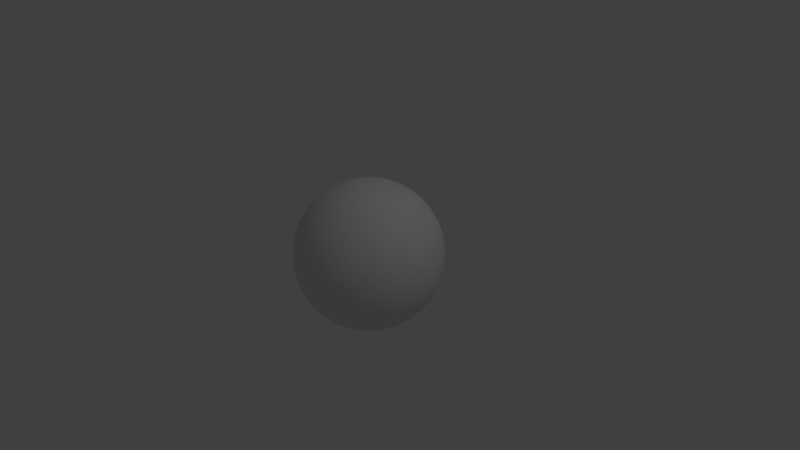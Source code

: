 # Source: Sphere.blend  (saved by Blender 2.78.0; exported with 4.5.12 LTS)
import bpy
from mathutils import Matrix  # noqa: F401  (used for matrix-valued properties, if any)

bpy.ops.wm.read_factory_settings(use_empty=True)
scene = bpy.context.scene
scene.name = 'Scene'

# ---- collections
col_collection_1 = bpy.data.collections.new('Collection 1'); scene.collection.children.link(col_collection_1)

# ---- world
world_world = bpy.data.worlds.new('World'); scene.world = world_world
world_world.color = (0.05088, 0.05088, 0.05088)
world_world.use_sun_shadow = False
world_world.sun_shadow_jitter_overblur = 0.0
world_world.cycles.sampling_method = 'MANUAL'

# ---- cameras
cam_camera = bpy.data.cameras.new('Camera')
cam_camera.clip_end = 100.0
cam_camera.lens = 35.0
cam_camera.sensor_width = 32.0
cam_camera.sensor_height = 18.0
cam_camera.ortho_scale = 7.314
cam_camera.dof.focus_distance = 0.0
cam_camera.dof.aperture_fstop = 128.0

# ---- lights
light_lamp = bpy.data.lights.new('Lamp', 'POINT')
light_lamp.transmission_factor = 0.0
light_lamp.cutoff_distance = 30.0
light_lamp.energy = 100.0
light_lamp.shadow_buffer_clip_start = 1.001
light_lamp.shadow_soft_size = 0.1
light_lamp.shadow_maximum_resolution = 0.006
light_lamp.use_absolute_resolution = True

# ---- meshes
me_sphere = bpy.data.meshes.new('Sphere')
me_sphere.from_pydata([(0.03769, 0.1895, 0.9761), (0.07394, 0.3717, 0.9194), (0.1073, 0.5397, 0.8275), (0.1366, 0.6869, 0.7037), (0.1607, 0.8077, 0.5529), (0.1785, 0.8974, 0.3808), (0.1895, 0.9527, 0.1942), (0.1932, 0.9714, 7.525e-08), (0.1895, 0.9527, -0.1942), (0.1785, 0.8974, -0.3808), (0.1607, 0.8077, -0.5529), (0.1366, 0.6869, -0.7037), (0.1073, 0.5397, -0.8275), (0.07394, 0.3717, -0.9194), (0.03769, 0.1895, -0.9761), (0.07394, 0.1785, 0.9761), (0.145, 0.3502, 0.9194), (0.2106, 0.5083, 0.8275), (0.268, 0.647, 0.7037), (0.3151, 0.7608, 0.5529), (0.3502, 0.8454, 0.3808), (0.3717, 0.8974, 0.1942), (0.379, 0.915, 7.525e-08), (0.3717, 0.8974, -0.1942), (0.3502, 0.8454, -0.3808), (0.3151, 0.7608, -0.5529), (0.268, 0.647, -0.7037), (0.2106, 0.5083, -0.8275), (0.145, 0.3502, -0.9194), (0.07394, 0.1785, -0.9761), (0.1073, 0.1607, 0.9761), (0.2106, 0.3151, 0.9194), (0.3057, 0.4575, 0.8275), (0.3891, 0.5823, 0.7037), (0.4575, 0.6847, 0.5529), (0.5083, 0.7608, 0.3808), (0.5397, 0.8077, 0.1942), (0.5502, 0.8235, 7.525e-08), (0.5397, 0.8077, -0.1942), (0.5083, 0.7608, -0.3808), (0.4575, 0.6847, -0.5529), (0.3891, 0.5823, -0.7037), (0.3057, 0.4575, -0.8275), (0.2106, 0.3151, -0.9194), (0.1073, 0.1607, -0.9761), (0.1366, 0.1366, 0.9761), (0.268, 0.268, 0.9194), (0.3891, 0.3891, 0.8275), (0.4952, 0.4952, 0.7037), (0.5823, 0.5823, 0.5529), (0.647, 0.647, 0.3808), (0.6869, 0.6869, 0.1942), (0.7003, 0.7003, 7.525e-08), (0.6869, 0.6869, -0.1942), (0.647, 0.647, -0.3808), (0.5823, 0.5823, -0.5529), (0.4952, 0.4952, -0.7037), (0.3891, 0.3891, -0.8275), (0.268, 0.268, -0.9194), (0.1366, 0.1366, -0.9761), (0.1607, 0.1073, 0.9761), (0.3151, 0.2106, 0.9194), (0.4575, 0.3057, 0.8275), (0.5823, 0.3891, 0.7037), (0.6847, 0.4575, 0.5529), (0.7608, 0.5083, 0.3808), (0.8077, 0.5397, 0.1942), (0.8235, 0.5502, 7.525e-08), (0.8077, 0.5397, -0.1942), (0.7608, 0.5083, -0.3808), (0.6847, 0.4575, -0.5529), (0.5823, 0.3891, -0.7037), (0.4575, 0.3057, -0.8275), (0.3151, 0.2106, -0.9194), (0.1607, 0.1073, -0.9761), (1.991e-08, -3.203e-07, -0.9904), (0.1785, 0.07394, 0.9761), (0.3502, 0.145, 0.9194), (0.5083, 0.2106, 0.8275), (0.647, 0.268, 0.7037), (0.7608, 0.3151, 0.5529), (0.8454, 0.3502, 0.3808), (0.8974, 0.3717, 0.1942), (0.915, 0.379, 7.525e-08), (0.8974, 0.3717, -0.1942), (0.8454, 0.3502, -0.3808), (0.7608, 0.3151, -0.5529), (0.647, 0.268, -0.7037), (0.5083, 0.2106, -0.8275), (0.3502, 0.145, -0.9194), (0.1785, 0.07394, -0.9761), (0.1895, 0.03769, 0.9761), (0.3717, 0.07394, 0.9194), (0.5397, 0.1073, 0.8275), (0.6869, 0.1366, 0.7037), (0.8077, 0.1607, 0.5529), (0.8974, 0.1785, 0.3808), (0.9527, 0.1895, 0.1942), (0.9714, 0.1932, 7.525e-08), (0.9527, 0.1895, -0.1942), (0.8974, 0.1785, -0.3808), (0.8077, 0.1607, -0.5529), (0.6869, 0.1366, -0.7037), (0.5397, 0.1073, -0.8275), (0.3717, 0.07394, -0.9194), (0.1895, 0.03769, -0.9761), (0.1932, -3.595e-07, 0.9761), (0.379, -3.188e-07, 0.9194), (0.5502, -3.142e-07, 0.8275), (0.7003, -3.161e-07, 0.7037), (0.8235, -3.235e-07, 0.5529), (0.915, -2.974e-07, 0.3808), (0.9714, -3.738e-07, 0.1942), (0.9904, -3.812e-07, 7.525e-08), (0.9714, -3.682e-07, -0.1942), (0.915, -2.62e-07, -0.3808), (0.8235, -3.179e-07, -0.5529), (0.7003, -3.198e-07, -0.7037), (0.5502, -3.337e-07, -0.8275), (0.379, -3.086e-07, -0.9194), (0.1932, -3.102e-07, -0.9761), (0.1895, -0.03769, 0.9761), (0.3717, -0.07394, 0.9194), (0.5397, -0.1073, 0.8275), (0.6869, -0.1366, 0.7037), (0.8077, -0.1607, 0.5529), (0.8974, -0.1785, 0.3808), (0.9527, -0.1895, 0.1942), (0.9714, -0.1932, 7.525e-08), (0.9527, -0.1895, -0.1942), (0.8974, -0.1785, -0.3808), (0.8077, -0.1607, -0.5529), (0.6869, -0.1366, -0.7037), (0.5397, -0.1073, -0.8275), (0.3717, -0.07394, -0.9194), (0.1895, -0.03769, -0.9761), (0.1785, -0.07394, 0.9761), (0.3502, -0.145, 0.9194), (0.5083, -0.2106, 0.8275), (0.647, -0.268, 0.7037), (0.7608, -0.3151, 0.5529), (0.8454, -0.3502, 0.3808), (0.8974, -0.3717, 0.1942), (0.915, -0.379, 7.525e-08), (0.8974, -0.3717, -0.1942), (0.8454, -0.3502, -0.3808), (0.7608, -0.3151, -0.5529), (0.647, -0.268, -0.7037), (0.5083, -0.2106, -0.8275), (0.3502, -0.145, -0.9194), (0.1785, -0.07394, -0.9761), (0.1607, -0.1073, 0.9761), (0.3151, -0.2106, 0.9194), (0.4575, -0.3057, 0.8275), (0.5823, -0.3891, 0.7037), (0.6847, -0.4575, 0.5529), (0.7608, -0.5083, 0.3808), (0.8077, -0.5397, 0.1942), (0.8235, -0.5502, 7.525e-08), (0.8077, -0.5397, -0.1942), (0.7608, -0.5083, -0.3808), (0.6847, -0.4575, -0.5529), (0.5823, -0.3891, -0.7037), (0.4575, -0.3057, -0.8275), (0.3151, -0.2106, -0.9194), (0.1607, -0.1073, -0.9761), (0.1366, -0.1366, 0.9761), (0.268, -0.268, 0.9194), (0.3891, -0.3891, 0.8275), (0.4952, -0.4952, 0.7037), (0.5823, -0.5823, 0.5529), (0.647, -0.647, 0.3808), (0.6869, -0.6869, 0.1942), (0.7003, -0.7003, 7.525e-08), (0.6869, -0.6869, -0.1942), (0.647, -0.647, -0.3808), (0.5823, -0.5823, -0.5529), (0.4952, -0.4952, -0.7037), (0.3891, -0.3891, -0.8275), (0.268, -0.268, -0.9194), (0.1366, -0.1366, -0.9761), (0.1073, -0.1607, 0.9761), (0.2106, -0.3151, 0.9194), (0.3057, -0.4575, 0.8275), (0.3891, -0.5823, 0.7037), (0.4575, -0.6847, 0.5529), (0.5083, -0.7608, 0.3808), (0.5397, -0.8077, 0.1942), (0.5502, -0.8235, 7.525e-08), (0.5397, -0.8077, -0.1942), (0.5083, -0.7608, -0.3808), (0.4575, -0.6847, -0.5529), (0.3891, -0.5823, -0.7037), (0.3057, -0.4575, -0.8275), (0.2106, -0.3151, -0.9194), (0.1073, -0.1607, -0.9761), (0.07394, -0.1785, 0.9761), (0.145, -0.3502, 0.9194), (0.2106, -0.5083, 0.8275), (0.268, -0.647, 0.7037), (0.3151, -0.7608, 0.5529), (0.3502, -0.8454, 0.3808), (0.3717, -0.8974, 0.1942), (0.379, -0.915, 7.525e-08), (0.3717, -0.8974, -0.1942), (0.3502, -0.8454, -0.3808), (0.3151, -0.7608, -0.5529), (0.268, -0.647, -0.7037), (0.2106, -0.5083, -0.8275), (0.145, -0.3502, -0.9194), (0.07394, -0.1785, -0.9761), (0.03769, -0.1895, 0.9761), (0.07394, -0.3717, 0.9194), (0.1073, -0.5397, 0.8275), (0.1366, -0.6869, 0.7037), (0.1607, -0.8077, 0.5529), (0.1785, -0.8974, 0.3808), (0.1895, -0.9527, 0.1942), (0.1932, -0.9714, 7.525e-08), (0.1895, -0.9527, -0.1942), (0.1785, -0.8974, -0.3808), (0.1607, -0.8077, -0.5529), (0.1366, -0.6869, -0.7037), (0.1073, -0.5397, -0.8275), (0.07394, -0.3717, -0.9194), (0.03769, -0.1895, -0.9761), (-2.251e-08, -0.1932, 0.9761), (3.458e-08, -0.379, 0.9194), (2.247e-08, -0.5502, 0.8275), (-2.782e-08, -0.7003, 0.7037), (-5.762e-08, -0.8235, 0.5529), (2.62e-08, -0.915, 0.3808), (-6.507e-08, -0.9714, 0.1942), (-9.488e-08, -0.9904, 7.525e-08), (-6.507e-08, -0.9714, -0.1942), (2.62e-08, -0.915, -0.3808), (-5.762e-08, -0.8235, -0.5529), (-3.155e-08, -0.7003, -0.7037), (-9.194e-09, -0.5502, -0.8275), (3.845e-09, -0.379, -0.9194), (3.845e-09, -0.1932, -0.9761), (-0.03769, -0.1895, 0.9761), (-0.07394, -0.3717, 0.9194), (-0.1073, -0.5397, 0.8275), (-0.1366, -0.6869, 0.7037), (-0.1607, -0.8077, 0.5529), (-0.1785, -0.8974, 0.3808), (-0.1895, -0.9527, 0.1942), (-0.1932, -0.9714, 7.525e-08), (-0.1895, -0.9527, -0.1942), (-0.1785, -0.8974, -0.3808), (-0.1607, -0.8077, -0.5529), (-0.1366, -0.6869, -0.7037), (-0.1073, -0.5397, -0.8275), (-0.07394, -0.3717, -0.9194), (-0.03769, -0.1895, -0.9761), (-0.07394, -0.1785, 0.9761), (-0.145, -0.3502, 0.9194), (-0.2106, -0.5083, 0.8275), (-0.268, -0.647, 0.7037), (-0.3151, -0.7608, 0.5529), (-0.3502, -0.8454, 0.3808), (-0.3717, -0.8974, 0.1942), (-0.379, -0.915, 7.525e-08), (-0.3717, -0.8974, -0.1942), (-0.3502, -0.8454, -0.3808), (-0.3151, -0.7608, -0.5529), (-0.268, -0.647, -0.7037), (-0.2106, -0.5083, -0.8275), (-0.145, -0.3502, -0.9194), (-0.07394, -0.1785, -0.9761), (-6.642e-08, -4.581e-07, 0.9904), (-0.1073, -0.1607, 0.9761), (-0.2106, -0.3151, 0.9194), (-0.3057, -0.4575, 0.8275), (-0.3891, -0.5823, 0.7037), (-0.4575, -0.6847, 0.5529), (-0.5083, -0.7608, 0.3808), (-0.5397, -0.8077, 0.1942), (-0.5502, -0.8235, 7.525e-08), (-0.5397, -0.8077, -0.1942), (-0.5083, -0.7608, -0.3808), (-0.4575, -0.6847, -0.5529), (-0.3891, -0.5823, -0.7037), (-0.3057, -0.4575, -0.8275), (-0.2106, -0.3151, -0.9194), (-0.1073, -0.1607, -0.9761), (-0.1366, -0.1366, 0.9761), (-0.268, -0.268, 0.9194), (-0.3891, -0.3891, 0.8275), (-0.4952, -0.4952, 0.7037), (-0.5823, -0.5823, 0.5529), (-0.647, -0.647, 0.3808), (-0.6869, -0.6869, 0.1942), (-0.7003, -0.7003, 7.525e-08), (-0.6869, -0.6869, -0.1942), (-0.647, -0.647, -0.3808), (-0.5823, -0.5823, -0.5529), (-0.4952, -0.4952, -0.7037), (-0.3891, -0.3891, -0.8275), (-0.268, -0.268, -0.9194), (-0.1366, -0.1366, -0.9761), (-0.1607, -0.1073, 0.9761), (-0.3151, -0.2106, 0.9194), (-0.4575, -0.3057, 0.8275), (-0.5823, -0.3891, 0.7037), (-0.6847, -0.4575, 0.5529), (-0.7608, -0.5083, 0.3808), (-0.8077, -0.5397, 0.1942), (-0.8235, -0.5502, 7.525e-08), (-0.8077, -0.5397, -0.1942), (-0.7608, -0.5083, -0.3808), (-0.6847, -0.4575, -0.5529), (-0.5823, -0.3891, -0.7037), (-0.4575, -0.3057, -0.8275), (-0.3151, -0.2106, -0.9194), (-0.1607, -0.1073, -0.9761), (-0.1785, -0.07394, 0.9761), (-0.3502, -0.145, 0.9194), (-0.5083, -0.2106, 0.8275), (-0.647, -0.268, 0.7037), (-0.7608, -0.3151, 0.5529), (-0.8454, -0.3502, 0.3808), (-0.8974, -0.3717, 0.1942), (-0.915, -0.379, 7.525e-08), (-0.8974, -0.3717, -0.1942), (-0.8454, -0.3502, -0.3808), (-0.7608, -0.3151, -0.5529), (-0.647, -0.268, -0.7037), (-0.5083, -0.2106, -0.8275), (-0.3502, -0.145, -0.9194), (-0.1785, -0.07394, -0.9761), (-0.1895, -0.03769, 0.9761), (-0.3717, -0.07394, 0.9194), (-0.5397, -0.1073, 0.8275), (-0.6869, -0.1366, 0.7037), (-0.8077, -0.1607, 0.5529), (-0.8974, -0.1785, 0.3808), (-0.9527, -0.1895, 0.1942), (-0.9714, -0.1932, 7.525e-08), (-0.9527, -0.1895, -0.1942), (-0.8974, -0.1785, -0.3808), (-0.8077, -0.1607, -0.5529), (-0.6869, -0.1366, -0.7037), (-0.5397, -0.1073, -0.8275), (-0.3717, -0.07394, -0.9194), (-0.1895, -0.03769, -0.9761), (-0.1932, -3.446e-07, 0.9761), (-0.379, -2.863e-07, 0.9194), (-0.5502, -2.723e-07, 0.8275), (-0.7003, -1.931e-07, 0.7037), (-0.8235, -1.689e-07, 0.5529), (-0.915, -2.695e-07, 0.3808), (-0.9714, -1.317e-07, 0.1942), (-0.9904, -1.298e-07, 7.525e-08), (-0.9714, -1.317e-07, -0.1942), (-0.915, -2.695e-07, -0.3808), (-0.8235, -1.689e-07, -0.5529), (-0.7003, -1.913e-07, -0.7037), (-0.5502, -2.518e-07, -0.8275), (-0.379, -2.62e-07, -0.9194), (-0.1932, -3.093e-07, -0.9761), (-0.1895, 0.03769, 0.9761), (-0.3717, 0.07394, 0.9194), (-0.5397, 0.1073, 0.8275), (-0.6869, 0.1366, 0.7037), (-0.8077, 0.1607, 0.5529), (-0.8974, 0.1785, 0.3808), (-0.9527, 0.1895, 0.1942), (-0.9714, 0.1932, 7.525e-08), (-0.9527, 0.1895, -0.1942), (-0.8974, 0.1785, -0.3808), (-0.8077, 0.1607, -0.5529), (-0.6869, 0.1366, -0.7037), (-0.5397, 0.1073, -0.8275), (-0.3717, 0.07394, -0.9194), (-0.1895, 0.03769, -0.9761), (-0.1785, 0.07394, 0.9761), (-0.3502, 0.145, 0.9194), (-0.5083, 0.2106, 0.8275), (-0.647, 0.268, 0.7037), (-0.7608, 0.3151, 0.5529), (-0.8454, 0.3502, 0.3808), (-0.8974, 0.3717, 0.1942), (-0.915, 0.379, 7.525e-08), (-0.8974, 0.3717, -0.1942), (-0.8454, 0.3502, -0.3808), (-0.7608, 0.3151, -0.5529), (-0.647, 0.268, -0.7037), (-0.5083, 0.2106, -0.8275), (-0.3502, 0.145, -0.9194), (-0.1785, 0.07394, -0.9761), (-0.1607, 0.1073, 0.9761), (-0.3151, 0.2106, 0.9194), (-0.4575, 0.3057, 0.8275), (-0.5823, 0.3891, 0.7037), (-0.6847, 0.4575, 0.5529), (-0.7608, 0.5083, 0.3808), (-0.8077, 0.5397, 0.1942), (-0.8235, 0.5502, 7.525e-08), (-0.8077, 0.5397, -0.1942), (-0.7608, 0.5083, -0.3808), (-0.6847, 0.4575, -0.5529), (-0.5823, 0.3891, -0.7037), (-0.4575, 0.3057, -0.8275), (-0.3151, 0.2106, -0.9194), (-0.1607, 0.1073, -0.9761), (-0.1366, 0.1366, 0.9761), (-0.268, 0.268, 0.9194), (-0.3891, 0.3891, 0.8275), (-0.4952, 0.4952, 0.7037), (-0.5823, 0.5823, 0.5529), (-0.647, 0.647, 0.3808), (-0.6869, 0.6869, 0.1942), (-0.7003, 0.7003, 7.525e-08), (-0.6869, 0.6869, -0.1942), (-0.647, 0.647, -0.3808), (-0.5823, 0.5823, -0.5529), (-0.4952, 0.4952, -0.7037), (-0.3891, 0.3891, -0.8275), (-0.268, 0.268, -0.9194), (-0.1366, 0.1366, -0.9761), (-0.1073, 0.1607, 0.9761), (-0.2106, 0.3151, 0.9194), (-0.3057, 0.4575, 0.8275), (-0.3891, 0.5823, 0.7037), (-0.4575, 0.6847, 0.5529), (-0.5083, 0.7608, 0.3808), (-0.5397, 0.8077, 0.1942), (-0.5502, 0.8235, 7.525e-08), (-0.5397, 0.8077, -0.1942), (-0.5083, 0.7608, -0.3808), (-0.4575, 0.6847, -0.5529), (-0.3891, 0.5823, -0.7037), (-0.3057, 0.4575, -0.8275), (-0.2106, 0.3151, -0.9194), (-0.1073, 0.1607, -0.9761), (-0.07394, 0.1785, 0.9761), (-0.145, 0.3502, 0.9194), (-0.2106, 0.5083, 0.8275), (-0.268, 0.647, 0.7037), (-0.3151, 0.7608, 0.5529), (-0.3502, 0.8454, 0.3808), (-0.3717, 0.8974, 0.1942), (-0.379, 0.915, 7.525e-08), (-0.3717, 0.8974, -0.1942), (-0.3502, 0.8454, -0.3808), (-0.3151, 0.7608, -0.5529), (-0.268, 0.647, -0.7037), (-0.2106, 0.5083, -0.8275), (-0.145, 0.3502, -0.9194), (-0.07394, 0.1785, -0.9761), (-0.03769, 0.1895, 0.9761), (-0.07394, 0.3717, 0.9194), (-0.1073, 0.5397, 0.8275), (-0.1366, 0.6869, 0.7037), (-0.1607, 0.8077, 0.5529), (-0.1785, 0.8974, 0.3808), (-0.1895, 0.9527, 0.1942), (-0.1932, 0.9714, 7.525e-08), (-0.1895, 0.9527, -0.1942), (-0.1785, 0.8974, -0.3808), (-0.1607, 0.8077, -0.5529), (-0.1366, 0.6869, -0.7037), (-0.1073, 0.5397, -0.8275), (-0.07394, 0.3717, -0.9194), (-0.03769, 0.1895, -0.9761), (1.455e-08, 0.1932, 0.9761), (7.928e-08, 0.379, 0.9194), (1.091e-07, 0.5502, 0.8275), (1.529e-07, 0.7003, 0.7037), (2.18e-07, 0.8235, 0.5529), (1.156e-07, 0.915, 0.3808), (2.255e-07, 0.9714, 0.1942), (2.516e-07, 0.9904, 7.525e-08), (2.274e-07, 0.9714, -0.1942), (1.175e-07, 0.915, -0.3808), (2.18e-07, 0.8235, -0.5529), (1.547e-07, 0.7003, -0.7037), (1.193e-07, 0.5502, -0.8275), (7.556e-08, 0.379, -0.9194), (2.34e-08, 0.1932, -0.9761)], [], [(474, 473, 6, 7), (467, 271, 0), (75, 481, 14), (475, 474, 7, 8), (468, 467, 0, 1), (476, 475, 8, 9), (469, 468, 1, 2), (477, 476, 9, 10), (470, 469, 2, 3), (478, 477, 10, 11), (471, 470, 3, 4), (479, 478, 11, 12), (472, 471, 4, 5), (480, 479, 12, 13), (473, 472, 5, 6), (481, 480, 13, 14), (6, 5, 20, 21), (14, 13, 28, 29), (7, 6, 21, 22), (0, 271, 15), (75, 14, 29), (8, 7, 22, 23), (1, 0, 15, 16), (9, 8, 23, 24), (2, 1, 16, 17), (10, 9, 24, 25), (3, 2, 17, 18), (11, 10, 25, 26), (4, 3, 18, 19), (12, 11, 26, 27), (5, 4, 19, 20), (13, 12, 27, 28), (25, 24, 39, 40), (18, 17, 32, 33), (26, 25, 40, 41), (19, 18, 33, 34), (27, 26, 41, 42), (20, 19, 34, 35), (28, 27, 42, 43), (21, 20, 35, 36), (29, 28, 43, 44), (22, 21, 36, 37), (15, 271, 30), (75, 29, 44), (23, 22, 37, 38), (16, 15, 30, 31), (24, 23, 38, 39), (17, 16, 31, 32), (44, 43, 58, 59), (37, 36, 51, 52), (30, 271, 45), (75, 44, 59), (38, 37, 52, 53), (31, 30, 45, 46), (39, 38, 53, 54), (32, 31, 46, 47), (40, 39, 54, 55), (33, 32, 47, 48), (41, 40, 55, 56), (34, 33, 48, 49), (42, 41, 56, 57), (35, 34, 49, 50), (43, 42, 57, 58), (36, 35, 50, 51), (48, 47, 62, 63), (56, 55, 70, 71), (49, 48, 63, 64), (57, 56, 71, 72), (50, 49, 64, 65), (58, 57, 72, 73), (51, 50, 65, 66), (59, 58, 73, 74), (52, 51, 66, 67), (45, 271, 60), (75, 59, 74), (53, 52, 67, 68), (46, 45, 60, 61), (54, 53, 68, 69), (47, 46, 61, 62), (55, 54, 69, 70), (67, 66, 82, 83), (60, 271, 76), (75, 74, 90), (68, 67, 83, 84), (61, 60, 76, 77), (69, 68, 84, 85), (62, 61, 77, 78), (70, 69, 85, 86), (63, 62, 78, 79), (71, 70, 86, 87), (64, 63, 79, 80), (72, 71, 87, 88), (65, 64, 80, 81), (73, 72, 88, 89), (66, 65, 81, 82), (74, 73, 89, 90), (87, 86, 101, 102), (80, 79, 94, 95), (88, 87, 102, 103), (81, 80, 95, 96), (89, 88, 103, 104), (82, 81, 96, 97), (90, 89, 104, 105), (83, 82, 97, 98), (76, 271, 91), (75, 90, 105), (84, 83, 98, 99), (77, 76, 91, 92), (85, 84, 99, 100), (78, 77, 92, 93), (86, 85, 100, 101), (79, 78, 93, 94), (75, 105, 120), (99, 98, 113, 114), (92, 91, 106, 107), (100, 99, 114, 115), (93, 92, 107, 108), (101, 100, 115, 116), (94, 93, 108, 109), (102, 101, 116, 117), (95, 94, 109, 110), (103, 102, 117, 118), (96, 95, 110, 111), (104, 103, 118, 119), (97, 96, 111, 112), (105, 104, 119, 120), (98, 97, 112, 113), (91, 271, 106), (118, 117, 132, 133), (111, 110, 125, 126), (119, 118, 133, 134), (112, 111, 126, 127), (120, 119, 134, 135), (113, 112, 127, 128), (106, 271, 121), (75, 120, 135), (114, 113, 128, 129), (107, 106, 121, 122), (115, 114, 129, 130), (108, 107, 122, 123), (116, 115, 130, 131), (109, 108, 123, 124), (117, 116, 131, 132), (110, 109, 124, 125), (122, 121, 136, 137), (130, 129, 144, 145), (123, 122, 137, 138), (131, 130, 145, 146), (124, 123, 138, 139), (132, 131, 146, 147), (125, 124, 139, 140), (133, 132, 147, 148), (126, 125, 140, 141), (134, 133, 148, 149), (127, 126, 141, 142), (135, 134, 149, 150), (128, 127, 142, 143), (121, 271, 136), (75, 135, 150), (129, 128, 143, 144), (141, 140, 155, 156), (149, 148, 163, 164), (142, 141, 156, 157), (150, 149, 164, 165), (143, 142, 157, 158), (136, 271, 151), (75, 150, 165), (144, 143, 158, 159), (137, 136, 151, 152), (145, 144, 159, 160), (138, 137, 152, 153), (146, 145, 160, 161), (139, 138, 153, 154), (147, 146, 161, 162), (140, 139, 154, 155), (148, 147, 162, 163), (160, 159, 174, 175), (153, 152, 167, 168), (161, 160, 175, 176), (154, 153, 168, 169), (162, 161, 176, 177), (155, 154, 169, 170), (163, 162, 177, 178), (156, 155, 170, 171), (164, 163, 178, 179), (157, 156, 171, 172), (165, 164, 179, 180), (158, 157, 172, 173), (151, 271, 166), (75, 165, 180), (159, 158, 173, 174), (152, 151, 166, 167), (179, 178, 193, 194), (172, 171, 186, 187), (180, 179, 194, 195), (173, 172, 187, 188), (166, 271, 181), (75, 180, 195), (174, 173, 188, 189), (167, 166, 181, 182), (175, 174, 189, 190), (168, 167, 182, 183), (176, 175, 190, 191), (169, 168, 183, 184), (177, 176, 191, 192), (170, 169, 184, 185), (178, 177, 192, 193), (171, 170, 185, 186), (183, 182, 197, 198), (191, 190, 205, 206), (184, 183, 198, 199), (192, 191, 206, 207), (185, 184, 199, 200), (193, 192, 207, 208), (186, 185, 200, 201), (194, 193, 208, 209), (187, 186, 201, 202), (195, 194, 209, 210), (188, 187, 202, 203), (181, 271, 196), (75, 195, 210), (189, 188, 203, 204), (182, 181, 196, 197), (190, 189, 204, 205), (202, 201, 216, 217), (210, 209, 224, 225), (203, 202, 217, 218), (196, 271, 211), (75, 210, 225), (204, 203, 218, 219), (197, 196, 211, 212), (205, 204, 219, 220), (198, 197, 212, 213), (206, 205, 220, 221), (199, 198, 213, 214), (207, 206, 221, 222), (200, 199, 214, 215), (208, 207, 222, 223), (201, 200, 215, 216), (209, 208, 223, 224), (221, 220, 235, 236), (214, 213, 228, 229), (222, 221, 236, 237), (215, 214, 229, 230), (223, 222, 237, 238), (216, 215, 230, 231), (224, 223, 238, 239), (217, 216, 231, 232), (225, 224, 239, 240), (218, 217, 232, 233), (211, 271, 226), (75, 225, 240), (219, 218, 233, 234), (212, 211, 226, 227), (220, 219, 234, 235), (213, 212, 227, 228), (240, 239, 254, 255), (233, 232, 247, 248), (226, 271, 241), (75, 240, 255), (234, 233, 248, 249), (227, 226, 241, 242), (235, 234, 249, 250), (228, 227, 242, 243), (236, 235, 250, 251), (229, 228, 243, 244), (237, 236, 251, 252), (230, 229, 244, 245), (238, 237, 252, 253), (231, 230, 245, 246), (239, 238, 253, 254), (232, 231, 246, 247), (252, 251, 266, 267), (245, 244, 259, 260), (253, 252, 267, 268), (246, 245, 260, 261), (254, 253, 268, 269), (247, 246, 261, 262), (255, 254, 269, 270), (248, 247, 262, 263), (241, 271, 256), (75, 255, 270), (249, 248, 263, 264), (242, 241, 256, 257), (250, 249, 264, 265), (243, 242, 257, 258), (251, 250, 265, 266), (244, 243, 258, 259), (256, 271, 272), (75, 270, 286), (264, 263, 279, 280), (257, 256, 272, 273), (265, 264, 280, 281), (258, 257, 273, 274), (266, 265, 281, 282), (259, 258, 274, 275), (267, 266, 282, 283), (260, 259, 275, 276), (268, 267, 283, 284), (261, 260, 276, 277), (269, 268, 284, 285), (262, 261, 277, 278), (270, 269, 285, 286), (263, 262, 278, 279), (276, 275, 290, 291), (284, 283, 298, 299), (277, 276, 291, 292), (285, 284, 299, 300), (278, 277, 292, 293), (286, 285, 300, 301), (279, 278, 293, 294), (272, 271, 287), (75, 286, 301), (280, 279, 294, 295), (273, 272, 287, 288), (281, 280, 295, 296), (274, 273, 288, 289), (282, 281, 296, 297), (275, 274, 289, 290), (283, 282, 297, 298), (295, 294, 309, 310), (288, 287, 302, 303), (296, 295, 310, 311), (289, 288, 303, 304), (297, 296, 311, 312), (290, 289, 304, 305), (298, 297, 312, 313), (291, 290, 305, 306), (299, 298, 313, 314), (292, 291, 306, 307), (300, 299, 314, 315), (293, 292, 307, 308), (301, 300, 315, 316), (294, 293, 308, 309), (287, 271, 302), (75, 301, 316), (314, 313, 328, 329), (307, 306, 321, 322), (315, 314, 329, 330), (308, 307, 322, 323), (316, 315, 330, 331), (309, 308, 323, 324), (302, 271, 317), (75, 316, 331), (310, 309, 324, 325), (303, 302, 317, 318), (311, 310, 325, 326), (304, 303, 318, 319), (312, 311, 326, 327), (305, 304, 319, 320), (313, 312, 327, 328), (306, 305, 320, 321), (318, 317, 332, 333), (326, 325, 340, 341), (319, 318, 333, 334), (327, 326, 341, 342), (320, 319, 334, 335), (328, 327, 342, 343), (321, 320, 335, 336), (329, 328, 343, 344), (322, 321, 336, 337), (330, 329, 344, 345), (323, 322, 337, 338), (331, 330, 345, 346), (324, 323, 338, 339), (317, 271, 332), (75, 331, 346), (325, 324, 339, 340), (337, 336, 351, 352), (345, 344, 359, 360), (338, 337, 352, 353), (346, 345, 360, 361), (339, 338, 353, 354), (332, 271, 347), (75, 346, 361), (340, 339, 354, 355), (333, 332, 347, 348), (341, 340, 355, 356), (334, 333, 348, 349), (342, 341, 356, 357), (335, 334, 349, 350), (343, 342, 357, 358), (336, 335, 350, 351), (344, 343, 358, 359), (356, 355, 370, 371), (349, 348, 363, 364), (357, 356, 371, 372), (350, 349, 364, 365), (358, 357, 372, 373), (351, 350, 365, 366), (359, 358, 373, 374), (352, 351, 366, 367), (360, 359, 374, 375), (353, 352, 367, 368), (361, 360, 375, 376), (354, 353, 368, 369), (347, 271, 362), (75, 361, 376), (355, 354, 369, 370), (348, 347, 362, 363), (375, 374, 389, 390), (368, 367, 382, 383), (376, 375, 390, 391), (369, 368, 383, 384), (362, 271, 377), (75, 376, 391), (370, 369, 384, 385), (363, 362, 377, 378), (371, 370, 385, 386), (364, 363, 378, 379), (372, 371, 386, 387), (365, 364, 379, 380), (373, 372, 387, 388), (366, 365, 380, 381), (374, 373, 388, 389), (367, 366, 381, 382), (387, 386, 401, 402), (380, 379, 394, 395), (388, 387, 402, 403), (381, 380, 395, 396), (389, 388, 403, 404), (382, 381, 396, 397), (390, 389, 404, 405), (383, 382, 397, 398), (391, 390, 405, 406), (384, 383, 398, 399), (377, 271, 392), (75, 391, 406), (385, 384, 399, 400), (378, 377, 392, 393), (386, 385, 400, 401), (379, 378, 393, 394), (406, 405, 420, 421), (399, 398, 413, 414), (392, 271, 407), (75, 406, 421), (400, 399, 414, 415), (393, 392, 407, 408), (401, 400, 415, 416), (394, 393, 408, 409), (402, 401, 416, 417), (395, 394, 409, 410), (403, 402, 417, 418), (396, 395, 410, 411), (404, 403, 418, 419), (397, 396, 411, 412), (405, 404, 419, 420), (398, 397, 412, 413), (410, 409, 424, 425), (418, 417, 432, 433), (411, 410, 425, 426), (419, 418, 433, 434), (412, 411, 426, 427), (420, 419, 434, 435), (413, 412, 427, 428), (421, 420, 435, 436), (414, 413, 428, 429), (407, 271, 422), (75, 421, 436), (415, 414, 429, 430), (408, 407, 422, 423), (416, 415, 430, 431), (409, 408, 423, 424), (417, 416, 431, 432), (429, 428, 443, 444), (422, 271, 437), (75, 436, 451), (430, 429, 444, 445), (423, 422, 437, 438), (431, 430, 445, 446), (424, 423, 438, 439), (432, 431, 446, 447), (425, 424, 439, 440), (433, 432, 447, 448), (426, 425, 440, 441), (434, 433, 448, 449), (427, 426, 441, 442), (435, 434, 449, 450), (428, 427, 442, 443), (436, 435, 450, 451), (448, 447, 462, 463), (441, 440, 455, 456), (449, 448, 463, 464), (442, 441, 456, 457), (450, 449, 464, 465), (443, 442, 457, 458), (451, 450, 465, 466), (444, 443, 458, 459), (437, 271, 452), (75, 451, 466), (445, 444, 459, 460), (438, 437, 452, 453), (446, 445, 460, 461), (439, 438, 453, 454), (447, 446, 461, 462), (440, 439, 454, 455), (452, 271, 467), (75, 466, 481), (460, 459, 474, 475), (453, 452, 467, 468), (461, 460, 475, 476), (454, 453, 468, 469), (462, 461, 476, 477), (455, 454, 469, 470), (463, 462, 477, 478), (456, 455, 470, 471), (464, 463, 478, 479), (457, 456, 471, 472), (465, 464, 479, 480), (458, 457, 472, 473), (466, 465, 480, 481), (459, 458, 473, 474)])
_uv = me_sphere.uv_layers.new(name='UVMap')
_uv.uv.foreach_set('vector', [0.3703, 0.4712, 0.3485, 0.4311, 0.3817, 0.4081, 0.4109, 0.4431, 0.2624, 0.2717, 0.2505, 0.2499, 0.2664, 0.2689, 0.7498, 0.2504, 0.7612, 0.2284, 0.7653, 0.2311, 0.8466, 0.06877, 0.8682, 0.02858, 0.9093, 0.056, 0.8802, 0.09118, 0.2744, 0.2937, 0.2624, 0.2717, 0.2664, 0.2689, 0.2825, 0.2882, 0.8283, 0.1027, 0.8466, 0.06877, 0.8802, 0.09118, 0.8556, 0.1209, 0.2867, 0.3165, 0.2744, 0.2937, 0.2825, 0.2882, 0.2991, 0.3083, 0.8123, 0.1323, 0.8283, 0.1027, 0.8556, 0.1209, 0.8342, 0.1467, 0.2998, 0.3408, 0.2867, 0.3165, 0.2991, 0.3083, 0.3168, 0.3297, 0.7981, 0.1588, 0.8123, 0.1323, 0.8342, 0.1467, 0.815, 0.17, 0.3141, 0.3673, 0.2998, 0.3408, 0.3168, 0.3297, 0.3359, 0.3529, 0.785, 0.1832, 0.7981, 0.1588, 0.815, 0.17, 0.7975, 0.1914, 0.33, 0.3969, 0.3141, 0.3673, 0.3359, 0.3529, 0.3573, 0.3788, 0.7729, 0.2062, 0.785, 0.1832, 0.7975, 0.1914, 0.781, 0.2116, 0.3485, 0.4311, 0.33, 0.3969, 0.3573, 0.3788, 0.3817, 0.4081, 0.7612, 0.2284, 0.7729, 0.2062, 0.781, 0.2116, 0.7653, 0.2311, 0.3817, 0.4081, 0.3573, 0.3788, 0.3802, 0.3554, 0.4098, 0.3796, 0.7653, 0.2311, 0.781, 0.2116, 0.788, 0.2184, 0.7687, 0.2345, 0.4109, 0.4431, 0.3817, 0.4081, 0.4098, 0.3796, 0.445, 0.4081, 0.2664, 0.2689, 0.2505, 0.2499, 0.2698, 0.2655, 0.7498, 0.2504, 0.7653, 0.2311, 0.7687, 0.2345, 0.8802, 0.09118, 0.9093, 0.056, 0.9441, 0.09089, 0.9088, 0.1197, 0.2825, 0.2882, 0.2664, 0.2689, 0.2698, 0.2655, 0.2893, 0.2812, 0.8556, 0.1209, 0.8802, 0.09118, 0.9088, 0.1197, 0.8788, 0.144, 0.2991, 0.3083, 0.2825, 0.2882, 0.2893, 0.2812, 0.3096, 0.2977, 0.8342, 0.1467, 0.8556, 0.1209, 0.8788, 0.144, 0.8528, 0.1652, 0.3168, 0.3297, 0.2991, 0.3083, 0.3096, 0.2977, 0.331, 0.3152, 0.815, 0.17, 0.8342, 0.1467, 0.8528, 0.1652, 0.8295, 0.1842, 0.3359, 0.3529, 0.3168, 0.3297, 0.331, 0.3152, 0.3543, 0.3342, 0.7975, 0.1914, 0.815, 0.17, 0.8295, 0.1842, 0.8081, 0.2018, 0.3573, 0.3788, 0.3359, 0.3529, 0.3543, 0.3342, 0.3802, 0.3554, 0.781, 0.2116, 0.7975, 0.1914, 0.8081, 0.2018, 0.788, 0.2184, 0.8528, 0.1652, 0.8788, 0.144, 0.8971, 0.1712, 0.8674, 0.1869, 0.331, 0.3152, 0.3096, 0.2977, 0.3177, 0.2852, 0.3421, 0.2982, 0.8295, 0.1842, 0.8528, 0.1652, 0.8674, 0.1869, 0.8408, 0.2011, 0.3543, 0.3342, 0.331, 0.3152, 0.3421, 0.2982, 0.3686, 0.3123, 0.8081, 0.2018, 0.8295, 0.1842, 0.8408, 0.2011, 0.8164, 0.2141, 0.3802, 0.3554, 0.3543, 0.3342, 0.3686, 0.3123, 0.3981, 0.3281, 0.788, 0.2184, 0.8081, 0.2018, 0.8164, 0.2141, 0.7935, 0.2265, 0.4098, 0.3796, 0.3802, 0.3554, 0.3981, 0.3281, 0.4319, 0.3461, 0.7687, 0.2345, 0.788, 0.2184, 0.7935, 0.2265, 0.7715, 0.2385, 0.445, 0.4081, 0.4098, 0.3796, 0.4319, 0.3461, 0.4718, 0.3673, 0.2698, 0.2655, 0.2505, 0.2499, 0.2725, 0.2614, 0.7498, 0.2504, 0.7687, 0.2345, 0.7715, 0.2385, 0.9088, 0.1197, 0.9441, 0.09089, 0.9715, 0.1319, 0.9312, 0.1533, 0.2893, 0.2812, 0.2698, 0.2655, 0.2725, 0.2614, 0.2947, 0.2731, 0.8788, 0.144, 0.9088, 0.1197, 0.9312, 0.1533, 0.8971, 0.1712, 0.3096, 0.2977, 0.2893, 0.2812, 0.2947, 0.2731, 0.3177, 0.2852, 0.7715, 0.2385, 0.7935, 0.2265, 0.7973, 0.2355, 0.7734, 0.2429, 0.4718, 0.3673, 0.4319, 0.3461, 0.447, 0.309, 0.4903, 0.3222, 0.2725, 0.2614, 0.2505, 0.2499, 0.2743, 0.2569, 0.7498, 0.2504, 0.7715, 0.2385, 0.7734, 0.2429, 0.9312, 0.1533, 0.9715, 0.1319, 0.9903, 0.1775, 0.9466, 0.1906, 0.2947, 0.2731, 0.2725, 0.2614, 0.2743, 0.2569, 0.2983, 0.264, 0.8971, 0.1712, 0.9312, 0.1533, 0.9466, 0.1906, 0.9097, 0.2015, 0.3177, 0.2852, 0.2947, 0.2731, 0.2983, 0.264, 0.3233, 0.2714, 0.8674, 0.1869, 0.8971, 0.1712, 0.9097, 0.2015, 0.8775, 0.2111, 0.3421, 0.2982, 0.3177, 0.2852, 0.3233, 0.2714, 0.3497, 0.2794, 0.8408, 0.2011, 0.8674, 0.1869, 0.8775, 0.2111, 0.8487, 0.2198, 0.3686, 0.3123, 0.3421, 0.2982, 0.3497, 0.2794, 0.3785, 0.2881, 0.8164, 0.2141, 0.8408, 0.2011, 0.8487, 0.2198, 0.8222, 0.2278, 0.3981, 0.3281, 0.3686, 0.3123, 0.3785, 0.2881, 0.4104, 0.2979, 0.7935, 0.2265, 0.8164, 0.2141, 0.8222, 0.2278, 0.7973, 0.2355, 0.4319, 0.3461, 0.3981, 0.3281, 0.4104, 0.2979, 0.447, 0.309, 0.3497, 0.2794, 0.3233, 0.2714, 0.3261, 0.2568, 0.3535, 0.2595, 0.8487, 0.2198, 0.8775, 0.2111, 0.8827, 0.2368, 0.8528, 0.2397, 0.3785, 0.2881, 0.3497, 0.2794, 0.3535, 0.2595, 0.3834, 0.2625, 0.8222, 0.2278, 0.8487, 0.2198, 0.8528, 0.2397, 0.8252, 0.2424, 0.4104, 0.2979, 0.3785, 0.2881, 0.3834, 0.2625, 0.4167, 0.2658, 0.7973, 0.2355, 0.8222, 0.2278, 0.8252, 0.2424, 0.7993, 0.245, 0.447, 0.309, 0.4104, 0.2979, 0.4167, 0.2658, 0.4547, 0.2697, 0.7734, 0.2429, 0.7973, 0.2355, 0.7993, 0.245, 0.7744, 0.2477, 0.4903, 0.3222, 0.447, 0.309, 0.4547, 0.2697, 0.4998, 0.2742, 0.2743, 0.2569, 0.2505, 0.2499, 0.2752, 0.2521, 0.7498, 0.2504, 0.7734, 0.2429, 0.7744, 0.2477, 0.9466, 0.1906, 0.9903, 0.1775, 0.9999, 0.2258, 0.9545, 0.2301, 0.2983, 0.264, 0.2743, 0.2569, 0.2752, 0.2521, 0.3002, 0.2544, 0.9097, 0.2015, 0.9466, 0.1906, 0.9545, 0.2301, 0.9162, 0.2337, 0.3233, 0.2714, 0.2983, 0.264, 0.3002, 0.2544, 0.3261, 0.2568, 0.8775, 0.2111, 0.9097, 0.2015, 0.9162, 0.2337, 0.8827, 0.2368, 0.4998, 0.2742, 0.4547, 0.2697, 0.4547, 0.2296, 0.4998, 0.2253, 0.2752, 0.2521, 0.2505, 0.2499, 0.2751, 0.2473, 0.7498, 0.2504, 0.7744, 0.2477, 0.7744, 0.2525, 0.9545, 0.2301, 0.9999, 0.2258, 0.9999, 0.2751, 0.9545, 0.2705, 0.3002, 0.2544, 0.2752, 0.2521, 0.2751, 0.2473, 0.3001, 0.2446, 0.9162, 0.2337, 0.9545, 0.2301, 0.9545, 0.2705, 0.9162, 0.2665, 0.3261, 0.2568, 0.3002, 0.2544, 0.3001, 0.2446, 0.3259, 0.242, 0.8827, 0.2368, 0.9162, 0.2337, 0.9162, 0.2665, 0.8828, 0.263, 0.3535, 0.2595, 0.3261, 0.2568, 0.3259, 0.242, 0.3534, 0.2393, 0.8528, 0.2397, 0.8827, 0.2368, 0.8828, 0.263, 0.8529, 0.26, 0.3834, 0.2625, 0.3535, 0.2595, 0.3534, 0.2393, 0.3833, 0.2364, 0.8252, 0.2424, 0.8528, 0.2397, 0.8529, 0.26, 0.8253, 0.2573, 0.4167, 0.2658, 0.3834, 0.2625, 0.3833, 0.2364, 0.4166, 0.2332, 0.7993, 0.245, 0.8252, 0.2424, 0.8253, 0.2573, 0.7994, 0.2548, 0.4547, 0.2697, 0.4167, 0.2658, 0.4166, 0.2332, 0.4547, 0.2296, 0.7744, 0.2477, 0.7993, 0.245, 0.7994, 0.2548, 0.7744, 0.2525, 0.8529, 0.26, 0.8828, 0.263, 0.8778, 0.2887, 0.849, 0.2799, 0.3833, 0.2364, 0.3534, 0.2393, 0.3493, 0.2194, 0.3781, 0.2108, 0.8253, 0.2573, 0.8529, 0.26, 0.849, 0.2799, 0.8225, 0.2719, 0.4166, 0.2332, 0.3833, 0.2364, 0.3781, 0.2108, 0.4101, 0.2012, 0.7994, 0.2548, 0.8253, 0.2573, 0.8225, 0.2719, 0.7976, 0.2644, 0.4547, 0.2296, 0.4166, 0.2332, 0.4101, 0.2012, 0.4469, 0.1903, 0.7744, 0.2525, 0.7994, 0.2548, 0.7976, 0.2644, 0.7735, 0.2573, 0.4998, 0.2253, 0.4547, 0.2296, 0.4469, 0.1903, 0.4903, 0.1773, 0.2751, 0.2473, 0.2505, 0.2499, 0.2742, 0.2425, 0.7498, 0.2504, 0.7744, 0.2525, 0.7735, 0.2573, 0.9545, 0.2705, 0.9999, 0.2751, 0.9902, 0.3234, 0.9466, 0.31, 0.3001, 0.2446, 0.2751, 0.2473, 0.2742, 0.2425, 0.2981, 0.2351, 0.9162, 0.2665, 0.9545, 0.2705, 0.9466, 0.31, 0.9099, 0.2986, 0.3259, 0.242, 0.3001, 0.2446, 0.2981, 0.2351, 0.3229, 0.2274, 0.8828, 0.263, 0.9162, 0.2665, 0.9099, 0.2986, 0.8778, 0.2887, 0.3534, 0.2393, 0.3259, 0.242, 0.3229, 0.2274, 0.3493, 0.2194, 0.7498, 0.2504, 0.7735, 0.2573, 0.7717, 0.2618, 0.9466, 0.31, 0.9902, 0.3234, 0.9713, 0.3689, 0.9312, 0.3473, 0.2981, 0.2351, 0.2742, 0.2425, 0.2723, 0.2381, 0.2943, 0.2261, 0.9099, 0.2986, 0.9466, 0.31, 0.9312, 0.3473, 0.8973, 0.3289, 0.3229, 0.2274, 0.2981, 0.2351, 0.2943, 0.2261, 0.3172, 0.2138, 0.8778, 0.2887, 0.9099, 0.2986, 0.8973, 0.3289, 0.8678, 0.313, 0.3493, 0.2194, 0.3229, 0.2274, 0.3172, 0.2138, 0.3415, 0.2007, 0.849, 0.2799, 0.8778, 0.2887, 0.8678, 0.313, 0.8413, 0.2987, 0.3781, 0.2108, 0.3493, 0.2194, 0.3415, 0.2007, 0.368, 0.1867, 0.8225, 0.2719, 0.849, 0.2799, 0.8413, 0.2987, 0.8169, 0.2857, 0.4101, 0.2012, 0.3781, 0.2108, 0.368, 0.1867, 0.3976, 0.1711, 0.7976, 0.2644, 0.8225, 0.2719, 0.8169, 0.2857, 0.7939, 0.2735, 0.4469, 0.1903, 0.4101, 0.2012, 0.3976, 0.1711, 0.4315, 0.1532, 0.7735, 0.2573, 0.7976, 0.2644, 0.7939, 0.2735, 0.7717, 0.2618, 0.4903, 0.1773, 0.4469, 0.1903, 0.4315, 0.1532, 0.4716, 0.132, 0.2742, 0.2425, 0.2505, 0.2499, 0.2723, 0.2381, 0.8169, 0.2857, 0.8413, 0.2987, 0.8301, 0.3156, 0.8088, 0.2981, 0.3976, 0.1711, 0.368, 0.1867, 0.3534, 0.165, 0.3794, 0.1439, 0.7939, 0.2735, 0.8169, 0.2857, 0.8088, 0.2981, 0.7886, 0.2816, 0.4315, 0.1532, 0.3976, 0.1711, 0.3794, 0.1439, 0.4092, 0.1198, 0.7717, 0.2618, 0.7939, 0.2735, 0.7886, 0.2816, 0.7691, 0.2659, 0.4716, 0.132, 0.4315, 0.1532, 0.4092, 0.1198, 0.4445, 0.09118, 0.2723, 0.2381, 0.2505, 0.2499, 0.2695, 0.2341, 0.7498, 0.2504, 0.7717, 0.2618, 0.7691, 0.2659, 0.9312, 0.3473, 0.9713, 0.3689, 0.9439, 0.4098, 0.9088, 0.3808, 0.2943, 0.2261, 0.2723, 0.2381, 0.2695, 0.2341, 0.2888, 0.218, 0.8973, 0.3289, 0.9312, 0.3473, 0.9088, 0.3808, 0.8792, 0.3562, 0.3172, 0.2138, 0.2943, 0.2261, 0.2888, 0.218, 0.3088, 0.2015, 0.8678, 0.313, 0.8973, 0.3289, 0.8792, 0.3562, 0.8533, 0.3348, 0.3415, 0.2007, 0.3172, 0.2138, 0.3088, 0.2015, 0.3302, 0.184, 0.8413, 0.2987, 0.8678, 0.313, 0.8533, 0.3348, 0.8301, 0.3156, 0.368, 0.1867, 0.3415, 0.2007, 0.3302, 0.184, 0.3534, 0.165, 0.2888, 0.218, 0.2695, 0.2341, 0.2661, 0.2307, 0.2818, 0.2112, 0.8792, 0.3562, 0.9088, 0.3808, 0.8803, 0.4093, 0.856, 0.3794, 0.3088, 0.2015, 0.2888, 0.218, 0.2818, 0.2112, 0.2983, 0.191, 0.8533, 0.3348, 0.8792, 0.3562, 0.856, 0.3794, 0.8349, 0.3534, 0.3302, 0.184, 0.3088, 0.2015, 0.2983, 0.191, 0.3158, 0.1697, 0.8301, 0.3156, 0.8533, 0.3348, 0.8349, 0.3534, 0.8159, 0.3301, 0.3534, 0.165, 0.3302, 0.184, 0.3158, 0.1697, 0.3349, 0.1466, 0.8088, 0.2981, 0.8301, 0.3156, 0.8159, 0.3301, 0.7983, 0.3087, 0.3794, 0.1439, 0.3534, 0.165, 0.3349, 0.1466, 0.3563, 0.1208, 0.7886, 0.2816, 0.8088, 0.2981, 0.7983, 0.3087, 0.7817, 0.2886, 0.4092, 0.1198, 0.3794, 0.1439, 0.3563, 0.1208, 0.3809, 0.09133, 0.7691, 0.2659, 0.7886, 0.2816, 0.7817, 0.2886, 0.7657, 0.2693, 0.4445, 0.09118, 0.4092, 0.1198, 0.3809, 0.09133, 0.4099, 0.05639, 0.2695, 0.2341, 0.2505, 0.2499, 0.2661, 0.2307, 0.7498, 0.2504, 0.7691, 0.2659, 0.7657, 0.2693, 0.9088, 0.3808, 0.9439, 0.4098, 0.9091, 0.4446, 0.8803, 0.4093, 0.3563, 0.1208, 0.3349, 0.1466, 0.3132, 0.1321, 0.3291, 0.1027, 0.7817, 0.2886, 0.7983, 0.3087, 0.786, 0.317, 0.7736, 0.2941, 0.3809, 0.09133, 0.3563, 0.1208, 0.3291, 0.1027, 0.3475, 0.06893, 0.7657, 0.2693, 0.7817, 0.2886, 0.7736, 0.2941, 0.7617, 0.2721, 0.4099, 0.05639, 0.3809, 0.09133, 0.3475, 0.06893, 0.3691, 0.02899, 0.2661, 0.2307, 0.2505, 0.2499, 0.262, 0.228, 0.7498, 0.2504, 0.7657, 0.2693, 0.7617, 0.2721, 0.8803, 0.4093, 0.9091, 0.4446, 0.8681, 0.472, 0.8468, 0.4317, 0.2818, 0.2112, 0.2661, 0.2307, 0.262, 0.228, 0.2737, 0.2058, 0.856, 0.3794, 0.8803, 0.4093, 0.8468, 0.4317, 0.8288, 0.3977, 0.2983, 0.191, 0.2818, 0.2112, 0.2737, 0.2058, 0.2859, 0.1828, 0.8349, 0.3534, 0.856, 0.3794, 0.8288, 0.3977, 0.8131, 0.368, 0.3158, 0.1697, 0.2983, 0.191, 0.2859, 0.1828, 0.2989, 0.1585, 0.8159, 0.3301, 0.8349, 0.3534, 0.8131, 0.368, 0.799, 0.3414, 0.3349, 0.1466, 0.3158, 0.1697, 0.2989, 0.1585, 0.3132, 0.1321, 0.7983, 0.3087, 0.8159, 0.3301, 0.799, 0.3414, 0.786, 0.317, 0.8288, 0.3977, 0.8468, 0.4317, 0.8095, 0.4471, 0.7986, 0.4102, 0.2859, 0.1828, 0.2737, 0.2058, 0.2646, 0.2021, 0.2721, 0.1772, 0.8131, 0.368, 0.8288, 0.3977, 0.7986, 0.4102, 0.789, 0.3781, 0.2989, 0.1585, 0.2859, 0.1828, 0.2721, 0.1772, 0.2801, 0.1508, 0.799, 0.3414, 0.8131, 0.368, 0.789, 0.3781, 0.7803, 0.3493, 0.3132, 0.1321, 0.2989, 0.1585, 0.2801, 0.1508, 0.289, 0.1221, 0.786, 0.317, 0.799, 0.3414, 0.7803, 0.3493, 0.7723, 0.3228, 0.3291, 0.1027, 0.3132, 0.1321, 0.289, 0.1221, 0.2989, 0.09012, 0.7736, 0.2941, 0.786, 0.317, 0.7723, 0.3228, 0.7647, 0.2979, 0.3475, 0.06893, 0.3291, 0.1027, 0.2989, 0.09012, 0.3104, 0.05345, 0.7617, 0.2721, 0.7736, 0.2941, 0.7647, 0.2979, 0.7572, 0.274, 0.3691, 0.02899, 0.3475, 0.06893, 0.3104, 0.05345, 0.3238, 0.01004, 0.262, 0.228, 0.2505, 0.2499, 0.2575, 0.2262, 0.7498, 0.2504, 0.7617, 0.2721, 0.7572, 0.274, 0.8468, 0.4317, 0.8681, 0.472, 0.8226, 0.4908, 0.8095, 0.4471, 0.2737, 0.2058, 0.262, 0.228, 0.2575, 0.2262, 0.2646, 0.2021, 0.7647, 0.2979, 0.7723, 0.3228, 0.7577, 0.3258, 0.7551, 0.2999, 0.3104, 0.05345, 0.2989, 0.09012, 0.2669, 0.08372, 0.2709, 0.04551, 0.7572, 0.274, 0.7647, 0.2979, 0.7551, 0.2999, 0.7524, 0.275, 0.3238, 0.01004, 0.3104, 0.05345, 0.2709, 0.04551, 0.2757, 0.0002826, 0.2575, 0.2262, 0.2505, 0.2499, 0.2527, 0.2253, 0.7498, 0.2504, 0.7572, 0.274, 0.7524, 0.275, 0.8095, 0.4471, 0.8226, 0.4908, 0.7743, 0.5003, 0.77, 0.455, 0.2646, 0.2021, 0.2575, 0.2262, 0.2527, 0.2253, 0.255, 0.2003, 0.7986, 0.4102, 0.8095, 0.4471, 0.77, 0.455, 0.7664, 0.4167, 0.2721, 0.1772, 0.2646, 0.2021, 0.255, 0.2003, 0.2575, 0.1744, 0.789, 0.3781, 0.7986, 0.4102, 0.7664, 0.4167, 0.7633, 0.3833, 0.2801, 0.1508, 0.2721, 0.1772, 0.2575, 0.1744, 0.2603, 0.1469, 0.7803, 0.3493, 0.789, 0.3781, 0.7633, 0.3833, 0.7604, 0.3533, 0.289, 0.1221, 0.2801, 0.1508, 0.2603, 0.1469, 0.2633, 0.1171, 0.7723, 0.3228, 0.7803, 0.3493, 0.7604, 0.3533, 0.7577, 0.3258, 0.2989, 0.09012, 0.289, 0.1221, 0.2633, 0.1171, 0.2669, 0.08372, 0.2575, 0.1744, 0.255, 0.2003, 0.2453, 0.2004, 0.2426, 0.1745, 0.7633, 0.3833, 0.7664, 0.4167, 0.7337, 0.4167, 0.7371, 0.3833, 0.2603, 0.1469, 0.2575, 0.1744, 0.2426, 0.1745, 0.24, 0.147, 0.7604, 0.3533, 0.7633, 0.3833, 0.7371, 0.3833, 0.7402, 0.3534, 0.2633, 0.1171, 0.2603, 0.1469, 0.24, 0.147, 0.2372, 0.1171, 0.7577, 0.3258, 0.7604, 0.3533, 0.7402, 0.3534, 0.7429, 0.3259, 0.2669, 0.08372, 0.2633, 0.1171, 0.2372, 0.1171, 0.2341, 0.08369, 0.7551, 0.2999, 0.7577, 0.3258, 0.7429, 0.3259, 0.7453, 0.3, 0.2709, 0.04551, 0.2669, 0.08372, 0.2341, 0.08369, 0.2307, 0.0454, 0.7524, 0.275, 0.7551, 0.2999, 0.7453, 0.3, 0.7476, 0.275, 0.2757, 0.0002826, 0.2709, 0.04551, 0.2307, 0.0454, 0.2265, 0.0001, 0.2527, 0.2253, 0.2505, 0.2499, 0.2479, 0.2253, 0.7498, 0.2504, 0.7524, 0.275, 0.7476, 0.275, 0.77, 0.455, 0.7743, 0.5003, 0.725, 0.5003, 0.7297, 0.455, 0.255, 0.2003, 0.2527, 0.2253, 0.2479, 0.2253, 0.2453, 0.2004, 0.7664, 0.4167, 0.77, 0.455, 0.7297, 0.455, 0.7337, 0.4167, 0.2307, 0.0454, 0.2341, 0.08369, 0.202, 0.09005, 0.1912, 0.05315, 0.7476, 0.275, 0.7453, 0.3, 0.7357, 0.2982, 0.7428, 0.2741, 0.2265, 0.0001, 0.2307, 0.0454, 0.1912, 0.05315, 0.1782, 0.009513, 0.2479, 0.2253, 0.2505, 0.2499, 0.2431, 0.2263, 0.7498, 0.2504, 0.7476, 0.275, 0.7428, 0.2741, 0.7297, 0.455, 0.725, 0.5003, 0.6768, 0.4907, 0.6901, 0.4471, 0.2453, 0.2004, 0.2479, 0.2253, 0.2431, 0.2263, 0.2357, 0.2024, 0.7337, 0.4167, 0.7297, 0.455, 0.6901, 0.4471, 0.7015, 0.4104, 0.2426, 0.1745, 0.2453, 0.2004, 0.2357, 0.2024, 0.2281, 0.1775, 0.7371, 0.3833, 0.7337, 0.4167, 0.7015, 0.4104, 0.7114, 0.3783, 0.24, 0.147, 0.2426, 0.1745, 0.2281, 0.1775, 0.2201, 0.151, 0.7402, 0.3534, 0.7371, 0.3833, 0.7114, 0.3783, 0.7202, 0.3496, 0.2372, 0.1171, 0.24, 0.147, 0.2201, 0.151, 0.2115, 0.1222, 0.7429, 0.3259, 0.7402, 0.3534, 0.7202, 0.3496, 0.7283, 0.3231, 0.2341, 0.08369, 0.2372, 0.1171, 0.2115, 0.1222, 0.202, 0.09005, 0.7453, 0.3, 0.7429, 0.3259, 0.7283, 0.3231, 0.7357, 0.2982, 0.7114, 0.3783, 0.7015, 0.4104, 0.6713, 0.3979, 0.6872, 0.3684, 0.2201, 0.151, 0.2281, 0.1775, 0.2144, 0.1833, 0.2014, 0.1588, 0.7202, 0.3496, 0.7114, 0.3783, 0.6872, 0.3684, 0.7015, 0.3419, 0.2115, 0.1222, 0.2201, 0.151, 0.2014, 0.1588, 0.1873, 0.1323, 0.7283, 0.3231, 0.7202, 0.3496, 0.7015, 0.3419, 0.7145, 0.3175, 0.202, 0.09005, 0.2115, 0.1222, 0.1873, 0.1323, 0.1717, 0.1025, 0.7357, 0.2982, 0.7283, 0.3231, 0.7145, 0.3175, 0.7267, 0.2945, 0.1912, 0.05315, 0.202, 0.09005, 0.1717, 0.1025, 0.1539, 0.06847, 0.7428, 0.2741, 0.7357, 0.2982, 0.7267, 0.2945, 0.7383, 0.2723, 0.1782, 0.009513, 0.1912, 0.05315, 0.1539, 0.06847, 0.1327, 0.02817, 0.2431, 0.2263, 0.2505, 0.2499, 0.2387, 0.2282, 0.7498, 0.2504, 0.7428, 0.2741, 0.7383, 0.2723, 0.6901, 0.4471, 0.6768, 0.4907, 0.6313, 0.4718, 0.6529, 0.4317, 0.2357, 0.2024, 0.2431, 0.2263, 0.2387, 0.2282, 0.2267, 0.2062, 0.7015, 0.4104, 0.6901, 0.4471, 0.6529, 0.4317, 0.6713, 0.3979, 0.2281, 0.1775, 0.2357, 0.2024, 0.2267, 0.2062, 0.2144, 0.1833, 0.7383, 0.2723, 0.7267, 0.2945, 0.7185, 0.2892, 0.7343, 0.2697, 0.1327, 0.02817, 0.1539, 0.06847, 0.1203, 0.09076, 0.09164, 0.05536, 0.2387, 0.2282, 0.2505, 0.2499, 0.2346, 0.2309, 0.7498, 0.2504, 0.7383, 0.2723, 0.7343, 0.2697, 0.6529, 0.4317, 0.6313, 0.4718, 0.5904, 0.4444, 0.6194, 0.4093, 0.2267, 0.2062, 0.2387, 0.2282, 0.2346, 0.2309, 0.2186, 0.2117, 0.6713, 0.3979, 0.6529, 0.4317, 0.6194, 0.4093, 0.644, 0.3797, 0.2144, 0.1833, 0.2267, 0.2062, 0.2186, 0.2117, 0.2021, 0.1916, 0.6872, 0.3684, 0.6713, 0.3979, 0.644, 0.3797, 0.6654, 0.3539, 0.2014, 0.1588, 0.2144, 0.1833, 0.2021, 0.1916, 0.1845, 0.1702, 0.7015, 0.3419, 0.6872, 0.3684, 0.6654, 0.3539, 0.6845, 0.3307, 0.1873, 0.1323, 0.2014, 0.1588, 0.1845, 0.1702, 0.1656, 0.1468, 0.7145, 0.3175, 0.7015, 0.3419, 0.6845, 0.3307, 0.7021, 0.3093, 0.1717, 0.1025, 0.1873, 0.1323, 0.1656, 0.1468, 0.1445, 0.1207, 0.7267, 0.2945, 0.7145, 0.3175, 0.7021, 0.3093, 0.7185, 0.2892, 0.1539, 0.06847, 0.1717, 0.1025, 0.1445, 0.1207, 0.1203, 0.09076, 0.6845, 0.3307, 0.6654, 0.3539, 0.6468, 0.3355, 0.6701, 0.3164, 0.1656, 0.1468, 0.1845, 0.1702, 0.1702, 0.1846, 0.1471, 0.1654, 0.7021, 0.3093, 0.6845, 0.3307, 0.6701, 0.3164, 0.6915, 0.2989, 0.1445, 0.1207, 0.1656, 0.1468, 0.1471, 0.1654, 0.1213, 0.1439, 0.7185, 0.2892, 0.7021, 0.3093, 0.6915, 0.2989, 0.7115, 0.2823, 0.1203, 0.09076, 0.1445, 0.1207, 0.1213, 0.1439, 0.09172, 0.1192, 0.7343, 0.2697, 0.7185, 0.2892, 0.7115, 0.2823, 0.7308, 0.2663, 0.09164, 0.05536, 0.1203, 0.09076, 0.09172, 0.1192, 0.05668, 0.09005, 0.2346, 0.2309, 0.2505, 0.2499, 0.2312, 0.2344, 0.7498, 0.2504, 0.7343, 0.2697, 0.7308, 0.2663, 0.6194, 0.4093, 0.5904, 0.4444, 0.5557, 0.4096, 0.5909, 0.3809, 0.2186, 0.2117, 0.2346, 0.2309, 0.2312, 0.2344, 0.2118, 0.2186, 0.644, 0.3797, 0.6194, 0.4093, 0.5909, 0.3809, 0.6208, 0.3566, 0.2021, 0.1916, 0.2186, 0.2117, 0.2118, 0.2186, 0.1916, 0.2022, 0.6654, 0.3539, 0.644, 0.3797, 0.6208, 0.3566, 0.6468, 0.3355, 0.1845, 0.1702, 0.2021, 0.1916, 0.1916, 0.2022, 0.1702, 0.1846, 0.2312, 0.2344, 0.2505, 0.2499, 0.2286, 0.2385, 0.7498, 0.2504, 0.7308, 0.2663, 0.728, 0.2623, 0.5909, 0.3809, 0.5557, 0.4096, 0.5283, 0.3687, 0.5685, 0.3474, 0.2118, 0.2186, 0.2312, 0.2344, 0.2286, 0.2385, 0.2064, 0.2268, 0.6208, 0.3566, 0.5909, 0.3809, 0.5685, 0.3474, 0.6026, 0.3294, 0.1916, 0.2022, 0.2118, 0.2186, 0.2064, 0.2268, 0.1834, 0.2146, 0.6468, 0.3355, 0.6208, 0.3566, 0.6026, 0.3294, 0.6322, 0.3137, 0.1702, 0.1846, 0.1916, 0.2022, 0.1834, 0.2146, 0.159, 0.2015, 0.6701, 0.3164, 0.6468, 0.3355, 0.6322, 0.3137, 0.6588, 0.2996, 0.1471, 0.1654, 0.1702, 0.1846, 0.159, 0.2015, 0.1325, 0.1872, 0.6915, 0.2989, 0.6701, 0.3164, 0.6588, 0.2996, 0.6831, 0.2866, 0.1213, 0.1439, 0.1471, 0.1654, 0.1325, 0.1872, 0.103, 0.1711, 0.7115, 0.2823, 0.6915, 0.2989, 0.6831, 0.2866, 0.706, 0.2742, 0.09172, 0.1192, 0.1213, 0.1439, 0.103, 0.1711, 0.06921, 0.1527, 0.7308, 0.2663, 0.7115, 0.2823, 0.706, 0.2742, 0.728, 0.2623, 0.05668, 0.09005, 0.09172, 0.1192, 0.06921, 0.1527, 0.02914, 0.1309, 0.1325, 0.1872, 0.159, 0.2015, 0.1513, 0.2203, 0.1225, 0.2114, 0.6831, 0.2866, 0.6588, 0.2996, 0.6509, 0.2809, 0.6773, 0.2729, 0.103, 0.1711, 0.1325, 0.1872, 0.1225, 0.2114, 0.09045, 0.2014, 0.706, 0.2742, 0.6831, 0.2866, 0.6773, 0.2729, 0.7022, 0.2653, 0.06921, 0.1527, 0.103, 0.1711, 0.09045, 0.2014, 0.05366, 0.1899, 0.728, 0.2623, 0.706, 0.2742, 0.7022, 0.2653, 0.7261, 0.2578, 0.02914, 0.1309, 0.06921, 0.1527, 0.05366, 0.1899, 0.01009, 0.1764, 0.2286, 0.2385, 0.2505, 0.2499, 0.2268, 0.243, 0.7498, 0.2504, 0.728, 0.2623, 0.7261, 0.2578, 0.5685, 0.3474, 0.5283, 0.3687, 0.5095, 0.3232, 0.5531, 0.3102, 0.2064, 0.2268, 0.2286, 0.2385, 0.2268, 0.243, 0.2027, 0.2358, 0.6026, 0.3294, 0.5685, 0.3474, 0.5531, 0.3102, 0.59, 0.2992, 0.1834, 0.2146, 0.2064, 0.2268, 0.2027, 0.2358, 0.1778, 0.2283, 0.6322, 0.3137, 0.6026, 0.3294, 0.59, 0.2992, 0.6221, 0.2896, 0.159, 0.2015, 0.1834, 0.2146, 0.1778, 0.2283, 0.1513, 0.2203, 0.6588, 0.2996, 0.6322, 0.3137, 0.6221, 0.2896, 0.6509, 0.2809, 0.5531, 0.3102, 0.5095, 0.3232, 0.5, 0.275, 0.5452, 0.2707, 0.2027, 0.2358, 0.2268, 0.243, 0.2259, 0.2477, 0.2009, 0.2454, 0.59, 0.2992, 0.5531, 0.3102, 0.5452, 0.2707, 0.5835, 0.2671, 0.1778, 0.2283, 0.2027, 0.2358, 0.2009, 0.2454, 0.175, 0.243, 0.6221, 0.2896, 0.59, 0.2992, 0.5835, 0.2671, 0.6169, 0.264, 0.1513, 0.2203, 0.1778, 0.2283, 0.175, 0.243, 0.1474, 0.2402, 0.6509, 0.2809, 0.6221, 0.2896, 0.6169, 0.264, 0.6468, 0.2611, 0.1225, 0.2114, 0.1513, 0.2203, 0.1474, 0.2402, 0.1174, 0.2371, 0.6773, 0.2729, 0.6509, 0.2809, 0.6468, 0.2611, 0.6743, 0.2584, 0.09045, 0.2014, 0.1225, 0.2114, 0.1174, 0.2371, 0.08401, 0.2336, 0.7022, 0.2653, 0.6773, 0.2729, 0.6743, 0.2584, 0.7002, 0.2557, 0.05366, 0.1899, 0.09045, 0.2014, 0.08401, 0.2336, 0.04568, 0.2295, 0.7261, 0.2578, 0.7022, 0.2653, 0.7002, 0.2557, 0.7251, 0.2531, 0.01009, 0.1764, 0.05366, 0.1899, 0.04568, 0.2295, 0.0002855, 0.2247, 0.2268, 0.243, 0.2505, 0.2499, 0.2259, 0.2477, 0.7498, 0.2504, 0.7261, 0.2578, 0.7251, 0.2531, 0.6743, 0.2584, 0.6468, 0.2611, 0.6467, 0.2408, 0.6742, 0.2435, 0.08401, 0.2336, 0.1174, 0.2371, 0.1175, 0.2633, 0.08399, 0.2664, 0.7002, 0.2557, 0.6743, 0.2584, 0.6742, 0.2435, 0.7001, 0.2459, 0.04568, 0.2295, 0.08401, 0.2336, 0.08399, 0.2664, 0.04557, 0.2699, 0.7251, 0.2531, 0.7002, 0.2557, 0.7001, 0.2459, 0.7251, 0.2482, 0.0002855, 0.2247, 0.04568, 0.2295, 0.04557, 0.2699, 0.0001, 0.2741, 0.2259, 0.2477, 0.2505, 0.2499, 0.2259, 0.2526, 0.7498, 0.2504, 0.7251, 0.2531, 0.7251, 0.2482, 0.5452, 0.2707, 0.5, 0.275, 0.5, 0.2258, 0.5452, 0.2304, 0.2009, 0.2454, 0.2259, 0.2477, 0.2259, 0.2526, 0.201, 0.2552, 0.5835, 0.2671, 0.5452, 0.2707, 0.5452, 0.2304, 0.5834, 0.2344, 0.175, 0.243, 0.2009, 0.2454, 0.201, 0.2552, 0.175, 0.2578, 0.6169, 0.264, 0.5835, 0.2671, 0.5834, 0.2344, 0.6168, 0.2378, 0.1474, 0.2402, 0.175, 0.243, 0.175, 0.2578, 0.1475, 0.2605, 0.6468, 0.2611, 0.6169, 0.264, 0.6168, 0.2378, 0.6467, 0.2408, 0.1174, 0.2371, 0.1474, 0.2402, 0.1475, 0.2605, 0.1175, 0.2633, 0.201, 0.2552, 0.2259, 0.2526, 0.2269, 0.2574, 0.2029, 0.2648, 0.5834, 0.2344, 0.5452, 0.2304, 0.553, 0.1909, 0.5898, 0.2022, 0.175, 0.2578, 0.201, 0.2552, 0.2029, 0.2648, 0.178, 0.2724, 0.6168, 0.2378, 0.5834, 0.2344, 0.5898, 0.2022, 0.6218, 0.2121, 0.1475, 0.2605, 0.175, 0.2578, 0.178, 0.2724, 0.1515, 0.2804, 0.6467, 0.2408, 0.6168, 0.2378, 0.6218, 0.2121, 0.6506, 0.2209, 0.1175, 0.2633, 0.1475, 0.2605, 0.1515, 0.2804, 0.1226, 0.2891, 0.6742, 0.2435, 0.6467, 0.2408, 0.6506, 0.2209, 0.677, 0.2289, 0.08399, 0.2664, 0.1175, 0.2633, 0.1226, 0.2891, 0.09038, 0.2986, 0.7001, 0.2459, 0.6742, 0.2435, 0.677, 0.2289, 0.7019, 0.2363, 0.04557, 0.2699, 0.08399, 0.2664, 0.09038, 0.2986, 0.05336, 0.3095, 0.7251, 0.2482, 0.7001, 0.2459, 0.7019, 0.2363, 0.726, 0.2434, 0.0001, 0.2741, 0.04557, 0.2699, 0.05336, 0.3095, 0.009559, 0.3225, 0.2259, 0.2526, 0.2505, 0.2499, 0.2269, 0.2574, 0.7498, 0.2504, 0.7251, 0.2482, 0.726, 0.2434, 0.5452, 0.2304, 0.5, 0.2258, 0.5095, 0.1776, 0.553, 0.1909, 0.09038, 0.2986, 0.1226, 0.2891, 0.1327, 0.3133, 0.1029, 0.329, 0.7019, 0.2363, 0.677, 0.2289, 0.6826, 0.2151, 0.7056, 0.2273, 0.05336, 0.3095, 0.09038, 0.2986, 0.1029, 0.329, 0.06876, 0.3469, 0.726, 0.2434, 0.7019, 0.2363, 0.7056, 0.2273, 0.7278, 0.2389, 0.009559, 0.3225, 0.05336, 0.3095, 0.06876, 0.3469, 0.02831, 0.3683, 0.2269, 0.2574, 0.2505, 0.2499, 0.2288, 0.2618, 0.7498, 0.2504, 0.726, 0.2434, 0.7278, 0.2389, 0.553, 0.1909, 0.5095, 0.1776, 0.5283, 0.1322, 0.5684, 0.1537, 0.2029, 0.2648, 0.2269, 0.2574, 0.2288, 0.2618, 0.2068, 0.2738, 0.5898, 0.2022, 0.553, 0.1909, 0.5684, 0.1537, 0.6022, 0.172, 0.178, 0.2724, 0.2029, 0.2648, 0.2068, 0.2738, 0.1838, 0.2862, 0.6218, 0.2121, 0.5898, 0.2022, 0.6022, 0.172, 0.6317, 0.1879, 0.1515, 0.2804, 0.178, 0.2724, 0.1838, 0.2862, 0.1594, 0.2992, 0.6506, 0.2209, 0.6218, 0.2121, 0.6317, 0.1879, 0.6582, 0.2021, 0.1226, 0.2891, 0.1515, 0.2804, 0.1594, 0.2992, 0.1327, 0.3133, 0.677, 0.2289, 0.6506, 0.2209, 0.6582, 0.2021, 0.6826, 0.2151, 0.6022, 0.172, 0.5684, 0.1537, 0.5907, 0.1202, 0.6203, 0.1447, 0.1838, 0.2862, 0.2068, 0.2738, 0.2123, 0.2819, 0.1922, 0.2985, 0.6317, 0.1879, 0.6022, 0.172, 0.6203, 0.1447, 0.6461, 0.166, 0.1594, 0.2992, 0.1838, 0.2862, 0.1922, 0.2985, 0.1707, 0.3161, 0.6582, 0.2021, 0.6317, 0.1879, 0.6461, 0.166, 0.6694, 0.1851, 0.1327, 0.3133, 0.1594, 0.2992, 0.1707, 0.3161, 0.1474, 0.3351, 0.6826, 0.2151, 0.6582, 0.2021, 0.6694, 0.1851, 0.6908, 0.2027, 0.1029, 0.329, 0.1327, 0.3133, 0.1474, 0.3351, 0.1212, 0.3563, 0.7056, 0.2273, 0.6826, 0.2151, 0.6908, 0.2027, 0.711, 0.2191, 0.06876, 0.3469, 0.1029, 0.329, 0.1212, 0.3563, 0.09118, 0.3806, 0.7278, 0.2389, 0.7056, 0.2273, 0.711, 0.2191, 0.7305, 0.2349, 0.02831, 0.3683, 0.06876, 0.3469, 0.09118, 0.3806, 0.05566, 0.4095, 0.2288, 0.2618, 0.2505, 0.2499, 0.2315, 0.2658, 0.7498, 0.2504, 0.7278, 0.2389, 0.7305, 0.2349, 0.5684, 0.1537, 0.5283, 0.1322, 0.5555, 0.09133, 0.5907, 0.1202, 0.2068, 0.2738, 0.2288, 0.2618, 0.2315, 0.2658, 0.2123, 0.2819, 0.711, 0.2191, 0.6908, 0.2027, 0.7012, 0.1921, 0.7178, 0.2121, 0.09118, 0.3806, 0.1212, 0.3563, 0.1445, 0.3796, 0.1198, 0.4093, 0.7305, 0.2349, 0.711, 0.2191, 0.7178, 0.2121, 0.7339, 0.2314, 0.05566, 0.4095, 0.09118, 0.3806, 0.1198, 0.4093, 0.09056, 0.4445, 0.2315, 0.2658, 0.2505, 0.2499, 0.235, 0.2692, 0.7498, 0.2504, 0.7305, 0.2349, 0.7339, 0.2314, 0.5907, 0.1202, 0.5555, 0.09133, 0.5902, 0.05649, 0.6191, 0.09167, 0.2123, 0.2819, 0.2315, 0.2658, 0.235, 0.2692, 0.2192, 0.2887, 0.6203, 0.1447, 0.5907, 0.1202, 0.6191, 0.09167, 0.6434, 0.1215, 0.1922, 0.2985, 0.2123, 0.2819, 0.2192, 0.2887, 0.2028, 0.3089, 0.6461, 0.166, 0.6203, 0.1447, 0.6434, 0.1215, 0.6646, 0.1474, 0.1707, 0.3161, 0.1922, 0.2985, 0.2028, 0.3089, 0.1852, 0.3304, 0.6694, 0.1851, 0.6461, 0.166, 0.6646, 0.1474, 0.6836, 0.1707, 0.1474, 0.3351, 0.1707, 0.3161, 0.1852, 0.3304, 0.166, 0.3536, 0.6908, 0.2027, 0.6694, 0.1851, 0.6836, 0.1707, 0.7012, 0.1921, 0.1212, 0.3563, 0.1474, 0.3351, 0.166, 0.3536, 0.1445, 0.3796, 0.6646, 0.1474, 0.6434, 0.1215, 0.6705, 0.1033, 0.6863, 0.1326, 0.1852, 0.3304, 0.2028, 0.3089, 0.2152, 0.3171, 0.2022, 0.3416, 0.6836, 0.1707, 0.6646, 0.1474, 0.6863, 0.1326, 0.7004, 0.1593, 0.166, 0.3536, 0.1852, 0.3304, 0.2022, 0.3416, 0.1879, 0.3681, 0.7012, 0.1921, 0.6836, 0.1707, 0.7004, 0.1593, 0.7135, 0.1837, 0.1445, 0.3796, 0.166, 0.3536, 0.1879, 0.3681, 0.1719, 0.3978, 0.7178, 0.2121, 0.7012, 0.1921, 0.7135, 0.1837, 0.7259, 0.2066, 0.1198, 0.4093, 0.1445, 0.3796, 0.1719, 0.3978, 0.1535, 0.4318, 0.7339, 0.2314, 0.7178, 0.2121, 0.7259, 0.2066, 0.7379, 0.2286, 0.09056, 0.4445, 0.1198, 0.4093, 0.1535, 0.4318, 0.1317, 0.4721, 0.235, 0.2692, 0.2505, 0.2499, 0.2391, 0.2719, 0.7498, 0.2504, 0.7339, 0.2314, 0.7379, 0.2286, 0.6191, 0.09167, 0.5902, 0.05649, 0.631, 0.02903, 0.6525, 0.0692, 0.2192, 0.2887, 0.235, 0.2692, 0.2391, 0.2719, 0.2274, 0.2941, 0.6434, 0.1215, 0.6191, 0.09167, 0.6525, 0.0692, 0.6705, 0.1033, 0.2028, 0.3089, 0.2192, 0.2887, 0.2274, 0.2941, 0.2152, 0.3171, 0.7379, 0.2286, 0.7259, 0.2066, 0.7349, 0.2028, 0.7423, 0.2267, 0.1317, 0.4721, 0.1535, 0.4318, 0.1909, 0.4473, 0.1775, 0.4912, 0.2391, 0.2719, 0.2505, 0.2499, 0.2436, 0.2737, 0.7498, 0.2504, 0.7379, 0.2286, 0.7423, 0.2267, 0.6525, 0.0692, 0.631, 0.02903, 0.6764, 0.009972, 0.6897, 0.05361, 0.2274, 0.2941, 0.2391, 0.2719, 0.2436, 0.2737, 0.2365, 0.2978, 0.6705, 0.1033, 0.6525, 0.0692, 0.6897, 0.05361, 0.7007, 0.09045, 0.2152, 0.3171, 0.2274, 0.2941, 0.2365, 0.2978, 0.229, 0.3227, 0.6863, 0.1326, 0.6705, 0.1033, 0.7007, 0.09045, 0.7106, 0.1228, 0.2022, 0.3416, 0.2152, 0.3171, 0.229, 0.3227, 0.221, 0.3492, 0.7004, 0.1593, 0.6863, 0.1326, 0.7106, 0.1228, 0.7192, 0.1515, 0.1879, 0.3681, 0.2022, 0.3416, 0.221, 0.3492, 0.2122, 0.3781, 0.7135, 0.1837, 0.7004, 0.1593, 0.7192, 0.1515, 0.7272, 0.1779, 0.1719, 0.3978, 0.1879, 0.3681, 0.2122, 0.3781, 0.2023, 0.4103, 0.7259, 0.2066, 0.7135, 0.1837, 0.7272, 0.1779, 0.7349, 0.2028, 0.1535, 0.4318, 0.1719, 0.3978, 0.2023, 0.4103, 0.1909, 0.4473, 0.221, 0.3492, 0.229, 0.3227, 0.2436, 0.3255, 0.241, 0.3531, 0.7192, 0.1515, 0.7106, 0.1228, 0.7361, 0.1175, 0.739, 0.1474, 0.2122, 0.3781, 0.221, 0.3492, 0.241, 0.3531, 0.238, 0.3831, 0.7272, 0.1779, 0.7192, 0.1515, 0.739, 0.1474, 0.7418, 0.1749, 0.2023, 0.4103, 0.2122, 0.3781, 0.238, 0.3831, 0.2346, 0.4166, 0.7349, 0.2028, 0.7272, 0.1779, 0.7418, 0.1749, 0.7444, 0.2008, 0.1909, 0.4473, 0.2023, 0.4103, 0.2346, 0.4166, 0.2307, 0.4552, 0.7423, 0.2267, 0.7349, 0.2028, 0.7444, 0.2008, 0.7471, 0.2257, 0.1775, 0.4912, 0.1909, 0.4473, 0.2307, 0.4552, 0.2262, 0.5008, 0.2436, 0.2737, 0.2505, 0.2499, 0.2483, 0.2746, 0.7498, 0.2504, 0.7423, 0.2267, 0.7471, 0.2257, 0.6897, 0.05361, 0.6764, 0.009972, 0.7248, 0.0001889, 0.7293, 0.04562, 0.2365, 0.2978, 0.2436, 0.2737, 0.2483, 0.2746, 0.2461, 0.2996, 0.7007, 0.09045, 0.6897, 0.05361, 0.7293, 0.04562, 0.7329, 0.08399, 0.229, 0.3227, 0.2365, 0.2978, 0.2461, 0.2996, 0.2436, 0.3255, 0.7106, 0.1228, 0.7007, 0.09045, 0.7329, 0.08399, 0.7361, 0.1175, 0.2262, 0.5008, 0.2307, 0.4552, 0.2713, 0.455, 0.2759, 0.5007, 0.2483, 0.2746, 0.2505, 0.2499, 0.2532, 0.2746, 0.7498, 0.2504, 0.7471, 0.2257, 0.7519, 0.2257, 0.7293, 0.04562, 0.7248, 0.0001889, 0.7742, 0.0001, 0.7697, 0.04553, 0.2461, 0.2996, 0.2483, 0.2746, 0.2532, 0.2746, 0.2558, 0.2995, 0.7329, 0.08399, 0.7293, 0.04562, 0.7697, 0.04553, 0.7657, 0.08389, 0.2436, 0.3255, 0.2461, 0.2996, 0.2558, 0.2995, 0.2585, 0.3254, 0.7361, 0.1175, 0.7329, 0.08399, 0.7657, 0.08389, 0.7623, 0.1173, 0.241, 0.3531, 0.2436, 0.3255, 0.2585, 0.3254, 0.2613, 0.3529, 0.739, 0.1474, 0.7361, 0.1175, 0.7623, 0.1173, 0.7593, 0.1473, 0.238, 0.3831, 0.241, 0.3531, 0.2613, 0.3529, 0.2643, 0.3829, 0.7418, 0.1749, 0.739, 0.1474, 0.7593, 0.1473, 0.7566, 0.1748, 0.2346, 0.4166, 0.238, 0.3831, 0.2643, 0.3829, 0.2676, 0.4165, 0.7444, 0.2008, 0.7418, 0.1749, 0.7566, 0.1748, 0.7542, 0.2007, 0.2307, 0.4552, 0.2346, 0.4166, 0.2676, 0.4165, 0.2713, 0.455, 0.7471, 0.2257, 0.7444, 0.2008, 0.7542, 0.2007, 0.7519, 0.2257, 0.7593, 0.1473, 0.7623, 0.1173, 0.7881, 0.1223, 0.7793, 0.1511, 0.2643, 0.3829, 0.2613, 0.3529, 0.2812, 0.3488, 0.29, 0.3776, 0.7566, 0.1748, 0.7593, 0.1473, 0.7793, 0.1511, 0.7713, 0.1776, 0.2676, 0.4165, 0.2643, 0.3829, 0.29, 0.3776, 0.2998, 0.4098, 0.7542, 0.2007, 0.7566, 0.1748, 0.7713, 0.1776, 0.7638, 0.2025, 0.2713, 0.455, 0.2676, 0.4165, 0.2998, 0.4098, 0.3111, 0.4469, 0.7519, 0.2257, 0.7542, 0.2007, 0.7638, 0.2025, 0.7567, 0.2266, 0.2759, 0.5007, 0.2713, 0.455, 0.3111, 0.4469, 0.3246, 0.4907, 0.2532, 0.2746, 0.2505, 0.2499, 0.2579, 0.2736, 0.7498, 0.2504, 0.7519, 0.2257, 0.7567, 0.2266, 0.7697, 0.04553, 0.7742, 0.0001, 0.8226, 0.009694, 0.8093, 0.05335, 0.2558, 0.2995, 0.2532, 0.2746, 0.2579, 0.2736, 0.2654, 0.2975, 0.7657, 0.08389, 0.7697, 0.04553, 0.8093, 0.05335, 0.7979, 0.0902, 0.2585, 0.3254, 0.2558, 0.2995, 0.2654, 0.2975, 0.2731, 0.3223, 0.7623, 0.1173, 0.7657, 0.08389, 0.7979, 0.0902, 0.7881, 0.1223, 0.2613, 0.3529, 0.2585, 0.3254, 0.2731, 0.3223, 0.2812, 0.3488, 0.2579, 0.2736, 0.2505, 0.2499, 0.2624, 0.2717, 0.7498, 0.2504, 0.7567, 0.2266, 0.7612, 0.2284, 0.8093, 0.05335, 0.8226, 0.009694, 0.8682, 0.02858, 0.8466, 0.06877, 0.2654, 0.2975, 0.2579, 0.2736, 0.2624, 0.2717, 0.2744, 0.2937, 0.7979, 0.0902, 0.8093, 0.05335, 0.8466, 0.06877, 0.8283, 0.1027, 0.2731, 0.3223, 0.2654, 0.2975, 0.2744, 0.2937, 0.2867, 0.3165, 0.7881, 0.1223, 0.7979, 0.0902, 0.8283, 0.1027, 0.8123, 0.1323, 0.2812, 0.3488, 0.2731, 0.3223, 0.2867, 0.3165, 0.2998, 0.3408, 0.7793, 0.1511, 0.7881, 0.1223, 0.8123, 0.1323, 0.7981, 0.1588, 0.29, 0.3776, 0.2812, 0.3488, 0.2998, 0.3408, 0.3141, 0.3673, 0.7713, 0.1776, 0.7793, 0.1511, 0.7981, 0.1588, 0.785, 0.1832, 0.2998, 0.4098, 0.29, 0.3776, 0.3141, 0.3673, 0.33, 0.3969, 0.7638, 0.2025, 0.7713, 0.1776, 0.785, 0.1832, 0.7729, 0.2062, 0.3111, 0.4469, 0.2998, 0.4098, 0.33, 0.3969, 0.3485, 0.4311, 0.7567, 0.2266, 0.7638, 0.2025, 0.7729, 0.2062, 0.7612, 0.2284, 0.3246, 0.4907, 0.3111, 0.4469, 0.3485, 0.4311, 0.3703, 0.4712])
me_sphere.use_remesh_preserve_volume = False
me_sphere.use_remesh_preserve_attributes = False
me_sphere.use_mirror_vertex_groups = False
me_sphere.update()

# ---- objects
ob_sphere = bpy.data.objects.new('Sphere', me_sphere)
ob_lamp = bpy.data.objects.new('Lamp', light_lamp)
ob_camera = bpy.data.objects.new('Camera', cam_camera)

# ---- transforms, parenting, visibility, modifiers, constraints
ob_sphere.location = (0.0, 0.0, 0.0)
ob_sphere.lineart.crease_threshold = 0.0
_m = ob_sphere.modifiers.new('Subsurf', 'SUBSURF')
_m.uv_smooth = 'PRESERVE_CORNERS'
_m.quality = 2
_m.levels = 2
_m.show_only_control_edges = False
ob_lamp.location = (4.076, 1.005, 5.904)
ob_lamp.rotation_euler = (0.6503, 0.05522, 1.866)
ob_lamp.lock_rotations_4d = False
ob_lamp.empty_display_type = 'ARROWS'
ob_lamp.color = (0.0, 0.0, 0.0, 0.0)
ob_lamp.lineart.crease_threshold = 0.0
ob_camera.location = (7.481, -6.508, 5.344)
ob_camera.rotation_euler = (1.109, 0.0, 0.8149)
ob_camera.lock_rotations_4d = False
ob_camera.empty_display_type = 'ARROWS'
ob_camera.color = (0.0, 0.0, 0.0, 0.0)
ob_camera.display_type = 'WIRE'
ob_camera.lineart.crease_threshold = 0.0

# ---- collection membership
col_collection_1.objects.link(ob_sphere)
col_collection_1.objects.link(ob_lamp)
col_collection_1.objects.link(ob_camera)

# ---- scene / render settings (as saved in the file)
scene.camera = ob_camera
scene.frame_start = 1; scene.frame_end = 250; scene.frame_set(1)
scene.render.engine = 'BLENDER_EEVEE_NEXT'
scene.render.resolution_percentage = 50
scene.render.dither_intensity = 0.0
scene.cycles.use_denoising = False
scene.cycles.samples = 128
scene.cycles.sampling_pattern = 'TABULATED_SOBOL'
scene.cycles.light_sampling_threshold = 0.0
scene.cycles.use_adaptive_sampling = False
scene.cycles.use_light_tree = False
scene.cycles.blur_glossy = 0.0
scene.cycles.sample_clamp_indirect = 0.0
scene.view_settings.view_transform = 'Standard'
bpy.context.view_layer.update()
